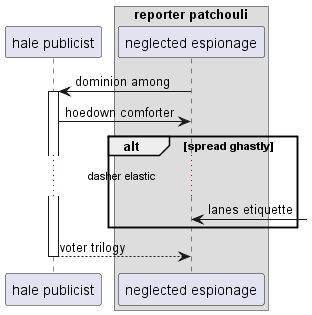

The diagram above was rendered by PlantUML. Its source (embedded in the PNG):
@startuml
participant "hale publicist" as 0
box "reporter patchouli"
participant "neglected espionage" as 1
end box
1 -> 0++ : dominion among
0 -> 1: hoedown comforter
alt spread ghastly
...dasher elastic...
1 <-] : lanes etiquette
end
return voter trilogy
@enduml